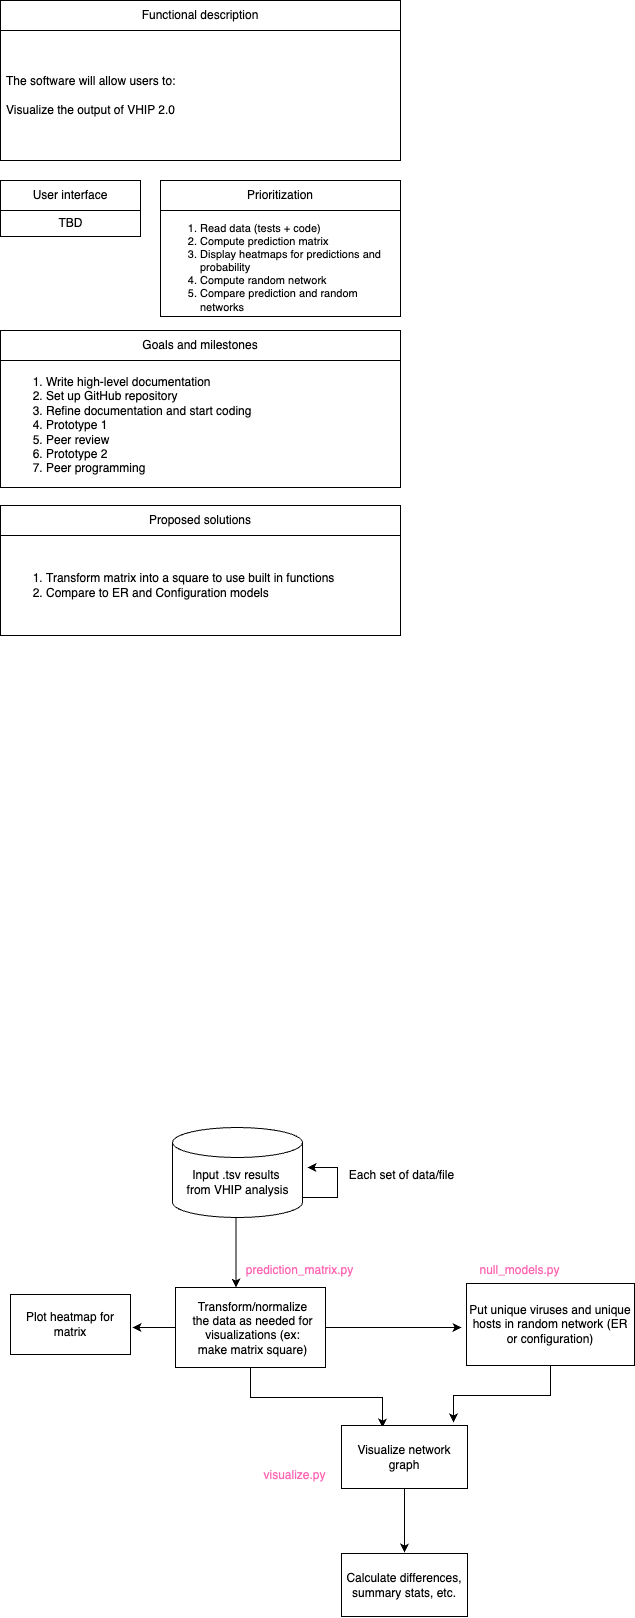

The diagram above was exported from draw.io. Its source (the exported page's mxGraphModel, read from the mxfile embedded in the PNG):
<mxGraphModel dx="1093" dy="666" grid="0" gridSize="10" guides="1" tooltips="1" connect="1" arrows="1" fold="1" page="1" pageScale="1" pageWidth="850" pageHeight="1100" math="0" shadow="0">
  <root>
    <mxCell id="0" />
    <mxCell id="1" parent="0" />
    <mxCell id="mqBgJv5TYNKRoa8S5Hf6-3" value="Functional description" style="swimlane;fontStyle=0;childLayout=stackLayout;horizontal=1;startSize=30;horizontalStack=0;resizeParent=1;resizeParentMax=0;resizeLast=0;collapsible=1;marginBottom=0;whiteSpace=wrap;html=1;" parent="1" vertex="1">
      <mxGeometry x="60" y="40" width="400" height="160" as="geometry" />
    </mxCell>
    <mxCell id="mqBgJv5TYNKRoa8S5Hf6-4" value="The software will allow users to:&lt;br&gt;&lt;br&gt;Visualize the output of VHIP 2.0" style="text;strokeColor=none;fillColor=none;align=left;verticalAlign=middle;spacingLeft=4;spacingRight=4;overflow=hidden;points=[[0,0.5],[1,0.5]];portConstraint=eastwest;rotatable=0;whiteSpace=wrap;html=1;" parent="mqBgJv5TYNKRoa8S5Hf6-3" vertex="1">
      <mxGeometry y="30" width="400" height="130" as="geometry" />
    </mxCell>
    <mxCell id="mqBgJv5TYNKRoa8S5Hf6-8" value="User interface" style="swimlane;fontStyle=0;childLayout=stackLayout;horizontal=1;startSize=30;horizontalStack=0;resizeParent=1;resizeParentMax=0;resizeLast=0;collapsible=1;marginBottom=0;whiteSpace=wrap;html=1;" parent="1" vertex="1">
      <mxGeometry x="60" y="220" width="140" height="56" as="geometry" />
    </mxCell>
    <mxCell id="YYpudJKREHtWwT6xUWwp-1" value="TBD" style="text;html=1;align=center;verticalAlign=middle;resizable=0;points=[];autosize=1;strokeColor=none;fillColor=none;" vertex="1" parent="mqBgJv5TYNKRoa8S5Hf6-8">
      <mxGeometry y="30" width="140" height="26" as="geometry" />
    </mxCell>
    <mxCell id="mqBgJv5TYNKRoa8S5Hf6-11" value="Prioritization" style="swimlane;fontStyle=0;childLayout=stackLayout;horizontal=1;startSize=30;horizontalStack=0;resizeParent=1;resizeParentMax=0;resizeLast=0;collapsible=1;marginBottom=0;whiteSpace=wrap;html=1;align=center;" parent="1" vertex="1">
      <mxGeometry x="220" y="220" width="240" height="136" as="geometry" />
    </mxCell>
    <mxCell id="mqBgJv5TYNKRoa8S5Hf6-12" value="&lt;ol&gt;&lt;li&gt;Read data (tests + code)&lt;/li&gt;&lt;li&gt;Compute prediction matrix&lt;/li&gt;&lt;li&gt;Display heatmaps for predictions and probability&lt;/li&gt;&lt;li&gt;Compute random network&lt;/li&gt;&lt;li&gt;Compare prediction and random networks&lt;/li&gt;&lt;/ol&gt;" style="text;strokeColor=none;fillColor=none;align=left;verticalAlign=middle;spacingLeft=0;spacingRight=0;overflow=hidden;points=[[0,0.5],[1,0.5]];portConstraint=eastwest;rotatable=0;whiteSpace=wrap;html=1;spacing=0;fontSize=11;labelPosition=center;verticalLabelPosition=middle;" parent="mqBgJv5TYNKRoa8S5Hf6-11" vertex="1">
      <mxGeometry y="30" width="240" height="106" as="geometry" />
    </mxCell>
    <mxCell id="mqBgJv5TYNKRoa8S5Hf6-13" value="Goals and milestones" style="swimlane;fontStyle=0;childLayout=stackLayout;horizontal=1;startSize=30;horizontalStack=0;resizeParent=1;resizeParentMax=0;resizeLast=0;collapsible=1;marginBottom=0;whiteSpace=wrap;html=1;align=center;" parent="1" vertex="1">
      <mxGeometry x="60" y="370" width="400" height="157" as="geometry" />
    </mxCell>
    <mxCell id="mqBgJv5TYNKRoa8S5Hf6-14" value="&lt;ol&gt;&lt;li&gt;Write high-level documentation&lt;/li&gt;&lt;li&gt;Set up GitHub repository&lt;/li&gt;&lt;li&gt;Refine documentation and start coding&lt;/li&gt;&lt;li&gt;Prototype 1&lt;/li&gt;&lt;li&gt;Peer review&lt;/li&gt;&lt;li&gt;Prototype 2&lt;/li&gt;&lt;li&gt;Peer programming&lt;/li&gt;&lt;/ol&gt;" style="text;strokeColor=none;fillColor=none;align=left;verticalAlign=middle;spacingLeft=4;spacingRight=4;overflow=hidden;points=[[0,0.5],[1,0.5]];portConstraint=eastwest;rotatable=0;whiteSpace=wrap;html=1;" parent="mqBgJv5TYNKRoa8S5Hf6-13" vertex="1">
      <mxGeometry y="30" width="400" height="127" as="geometry" />
    </mxCell>
    <mxCell id="mqBgJv5TYNKRoa8S5Hf6-15" value="Proposed solutions" style="swimlane;fontStyle=0;childLayout=stackLayout;horizontal=1;startSize=30;horizontalStack=0;resizeParent=1;resizeParentMax=0;resizeLast=0;collapsible=1;marginBottom=0;whiteSpace=wrap;html=1;align=center;" parent="1" vertex="1">
      <mxGeometry x="60" y="545" width="400" height="130" as="geometry" />
    </mxCell>
    <mxCell id="mqBgJv5TYNKRoa8S5Hf6-16" value="&lt;ol&gt;&lt;li&gt;Transform matrix into a square to use built in functions&lt;/li&gt;&lt;li&gt;Compare to ER and Configuration models&lt;/li&gt;&lt;/ol&gt;" style="text;strokeColor=none;fillColor=none;align=left;verticalAlign=middle;spacingLeft=4;spacingRight=4;overflow=hidden;points=[[0,0.5],[1,0.5]];portConstraint=eastwest;rotatable=0;whiteSpace=wrap;html=1;" parent="mqBgJv5TYNKRoa8S5Hf6-15" vertex="1">
      <mxGeometry y="30" width="400" height="100" as="geometry" />
    </mxCell>
    <mxCell id="toakUcy7GbL1Q8m2mwp7-4" value="" style="shape=cylinder3;whiteSpace=wrap;html=1;boundedLbl=1;backgroundOutline=1;size=15;" parent="1" vertex="1">
      <mxGeometry x="232" y="1167" width="130" height="90" as="geometry" />
    </mxCell>
    <mxCell id="toakUcy7GbL1Q8m2mwp7-5" value="Input .tsv&amp;nbsp;&lt;span style=&quot;background-color: transparent; color: light-dark(rgb(0, 0, 0), rgb(255, 255, 255));&quot;&gt;results&amp;nbsp;&lt;/span&gt;&lt;div&gt;&lt;span style=&quot;background-color: transparent; color: light-dark(rgb(0, 0, 0), rgb(255, 255, 255));&quot;&gt;from VHIP analysis&lt;/span&gt;&lt;/div&gt;" style="text;html=1;align=center;verticalAlign=middle;resizable=0;points=[];autosize=1;strokeColor=none;fillColor=none;" parent="1" vertex="1">
      <mxGeometry x="232" y="1202" width="130" height="40" as="geometry" />
    </mxCell>
    <mxCell id="toakUcy7GbL1Q8m2mwp7-6" value="" style="endArrow=classic;html=1;rounded=0;exitX=0.5;exitY=1;exitDx=0;exitDy=0;" parent="1" edge="1">
      <mxGeometry width="50" height="50" relative="1" as="geometry">
        <mxPoint x="295.5" y="1257" as="sourcePoint" />
        <mxPoint x="295.5" y="1327" as="targetPoint" />
      </mxGeometry>
    </mxCell>
    <mxCell id="toakUcy7GbL1Q8m2mwp7-18" style="edgeStyle=orthogonalEdgeStyle;rounded=0;orthogonalLoop=1;jettySize=auto;html=1;" parent="1" source="toakUcy7GbL1Q8m2mwp7-7" edge="1">
      <mxGeometry relative="1" as="geometry">
        <mxPoint x="521" y="1367" as="targetPoint" />
      </mxGeometry>
    </mxCell>
    <mxCell id="toakUcy7GbL1Q8m2mwp7-20" style="edgeStyle=orthogonalEdgeStyle;rounded=0;orthogonalLoop=1;jettySize=auto;html=1;entryX=0.325;entryY=0.032;entryDx=0;entryDy=0;entryPerimeter=0;" parent="1" source="toakUcy7GbL1Q8m2mwp7-7" target="toakUcy7GbL1Q8m2mwp7-12" edge="1">
      <mxGeometry relative="1" as="geometry">
        <mxPoint x="376" y="1467" as="targetPoint" />
        <Array as="points">
          <mxPoint x="310" y="1437" />
          <mxPoint x="442" y="1437" />
        </Array>
      </mxGeometry>
    </mxCell>
    <mxCell id="toakUcy7GbL1Q8m2mwp7-23" style="edgeStyle=orthogonalEdgeStyle;rounded=0;orthogonalLoop=1;jettySize=auto;html=1;" parent="1" source="toakUcy7GbL1Q8m2mwp7-7" edge="1">
      <mxGeometry relative="1" as="geometry">
        <mxPoint x="192" y="1367" as="targetPoint" />
      </mxGeometry>
    </mxCell>
    <mxCell id="toakUcy7GbL1Q8m2mwp7-7" value="" style="rounded=0;whiteSpace=wrap;html=1;" parent="1" vertex="1">
      <mxGeometry x="235" y="1327" width="150" height="80" as="geometry" />
    </mxCell>
    <mxCell id="toakUcy7GbL1Q8m2mwp7-8" value="" style="endArrow=classic;html=1;rounded=0;exitX=1;exitY=0.75;exitDx=0;exitDy=0;" parent="1" edge="1">
      <mxGeometry width="50" height="50" relative="1" as="geometry">
        <mxPoint x="362" y="1237" as="sourcePoint" />
        <mxPoint x="367" y="1207" as="targetPoint" />
        <Array as="points">
          <mxPoint x="397" y="1237" />
          <mxPoint x="397" y="1207" />
        </Array>
      </mxGeometry>
    </mxCell>
    <mxCell id="toakUcy7GbL1Q8m2mwp7-9" value="Each set of data/file&lt;div&gt;&lt;br&gt;&lt;/div&gt;" style="text;html=1;align=center;verticalAlign=middle;resizable=0;points=[];autosize=1;strokeColor=none;fillColor=none;" parent="1" vertex="1">
      <mxGeometry x="396" y="1202" width="130" height="40" as="geometry" />
    </mxCell>
    <mxCell id="toakUcy7GbL1Q8m2mwp7-10" value="Transform/normalize the data as needed for visualizations (ex: make matrix square)&lt;div&gt;&lt;br&gt;&lt;/div&gt;" style="text;html=1;align=center;verticalAlign=middle;whiteSpace=wrap;rounded=0;" parent="1" vertex="1">
      <mxGeometry x="250.5" y="1360" width="123" height="30" as="geometry" />
    </mxCell>
    <mxCell id="toakUcy7GbL1Q8m2mwp7-25" style="edgeStyle=orthogonalEdgeStyle;rounded=0;orthogonalLoop=1;jettySize=auto;html=1;" parent="1" source="toakUcy7GbL1Q8m2mwp7-12" edge="1">
      <mxGeometry relative="1" as="geometry">
        <mxPoint x="464" y="1592" as="targetPoint" />
      </mxGeometry>
    </mxCell>
    <mxCell id="toakUcy7GbL1Q8m2mwp7-12" value="Visualize network graph" style="rounded=0;whiteSpace=wrap;html=1;" parent="1" vertex="1">
      <mxGeometry x="401" y="1465" width="126" height="63" as="geometry" />
    </mxCell>
    <mxCell id="toakUcy7GbL1Q8m2mwp7-14" value="Plot heatmap for matrix" style="rounded=0;whiteSpace=wrap;html=1;" parent="1" vertex="1">
      <mxGeometry x="70" y="1334" width="120" height="60" as="geometry" />
    </mxCell>
    <mxCell id="toakUcy7GbL1Q8m2mwp7-17" value="Put unique viruses and unique hosts in random network (ER or configuration)" style="rounded=0;whiteSpace=wrap;html=1;" parent="1" vertex="1">
      <mxGeometry x="526" y="1323" width="168" height="82" as="geometry" />
    </mxCell>
    <mxCell id="toakUcy7GbL1Q8m2mwp7-22" style="edgeStyle=orthogonalEdgeStyle;rounded=0;orthogonalLoop=1;jettySize=auto;html=1;entryX=0.889;entryY=-0.048;entryDx=0;entryDy=0;entryPerimeter=0;" parent="1" source="toakUcy7GbL1Q8m2mwp7-17" target="toakUcy7GbL1Q8m2mwp7-12" edge="1">
      <mxGeometry relative="1" as="geometry" />
    </mxCell>
    <mxCell id="toakUcy7GbL1Q8m2mwp7-24" value="Calculate differences, summary stats, etc." style="rounded=0;whiteSpace=wrap;html=1;" parent="1" vertex="1">
      <mxGeometry x="401" y="1593" width="126" height="63" as="geometry" />
    </mxCell>
    <mxCell id="YYpudJKREHtWwT6xUWwp-2" value="prediction_matrix.py" style="text;html=1;align=center;verticalAlign=middle;resizable=0;points=[];autosize=1;strokeColor=none;fillColor=none;fontColor=#FF66B3;" vertex="1" parent="1">
      <mxGeometry x="296" y="1297" width="125" height="26" as="geometry" />
    </mxCell>
    <mxCell id="YYpudJKREHtWwT6xUWwp-3" value="null_models.py" style="text;html=1;align=center;verticalAlign=middle;resizable=0;points=[];autosize=1;strokeColor=none;fillColor=none;fontColor=#FF66B3;" vertex="1" parent="1">
      <mxGeometry x="530" y="1297" width="98" height="26" as="geometry" />
    </mxCell>
    <mxCell id="YYpudJKREHtWwT6xUWwp-4" value="visualize.py" style="text;html=1;align=center;verticalAlign=middle;resizable=0;points=[];autosize=1;strokeColor=none;fillColor=none;fontColor=#FF66B3;" vertex="1" parent="1">
      <mxGeometry x="314" y="1502" width="80" height="26" as="geometry" />
    </mxCell>
  </root>
</mxGraphModel>